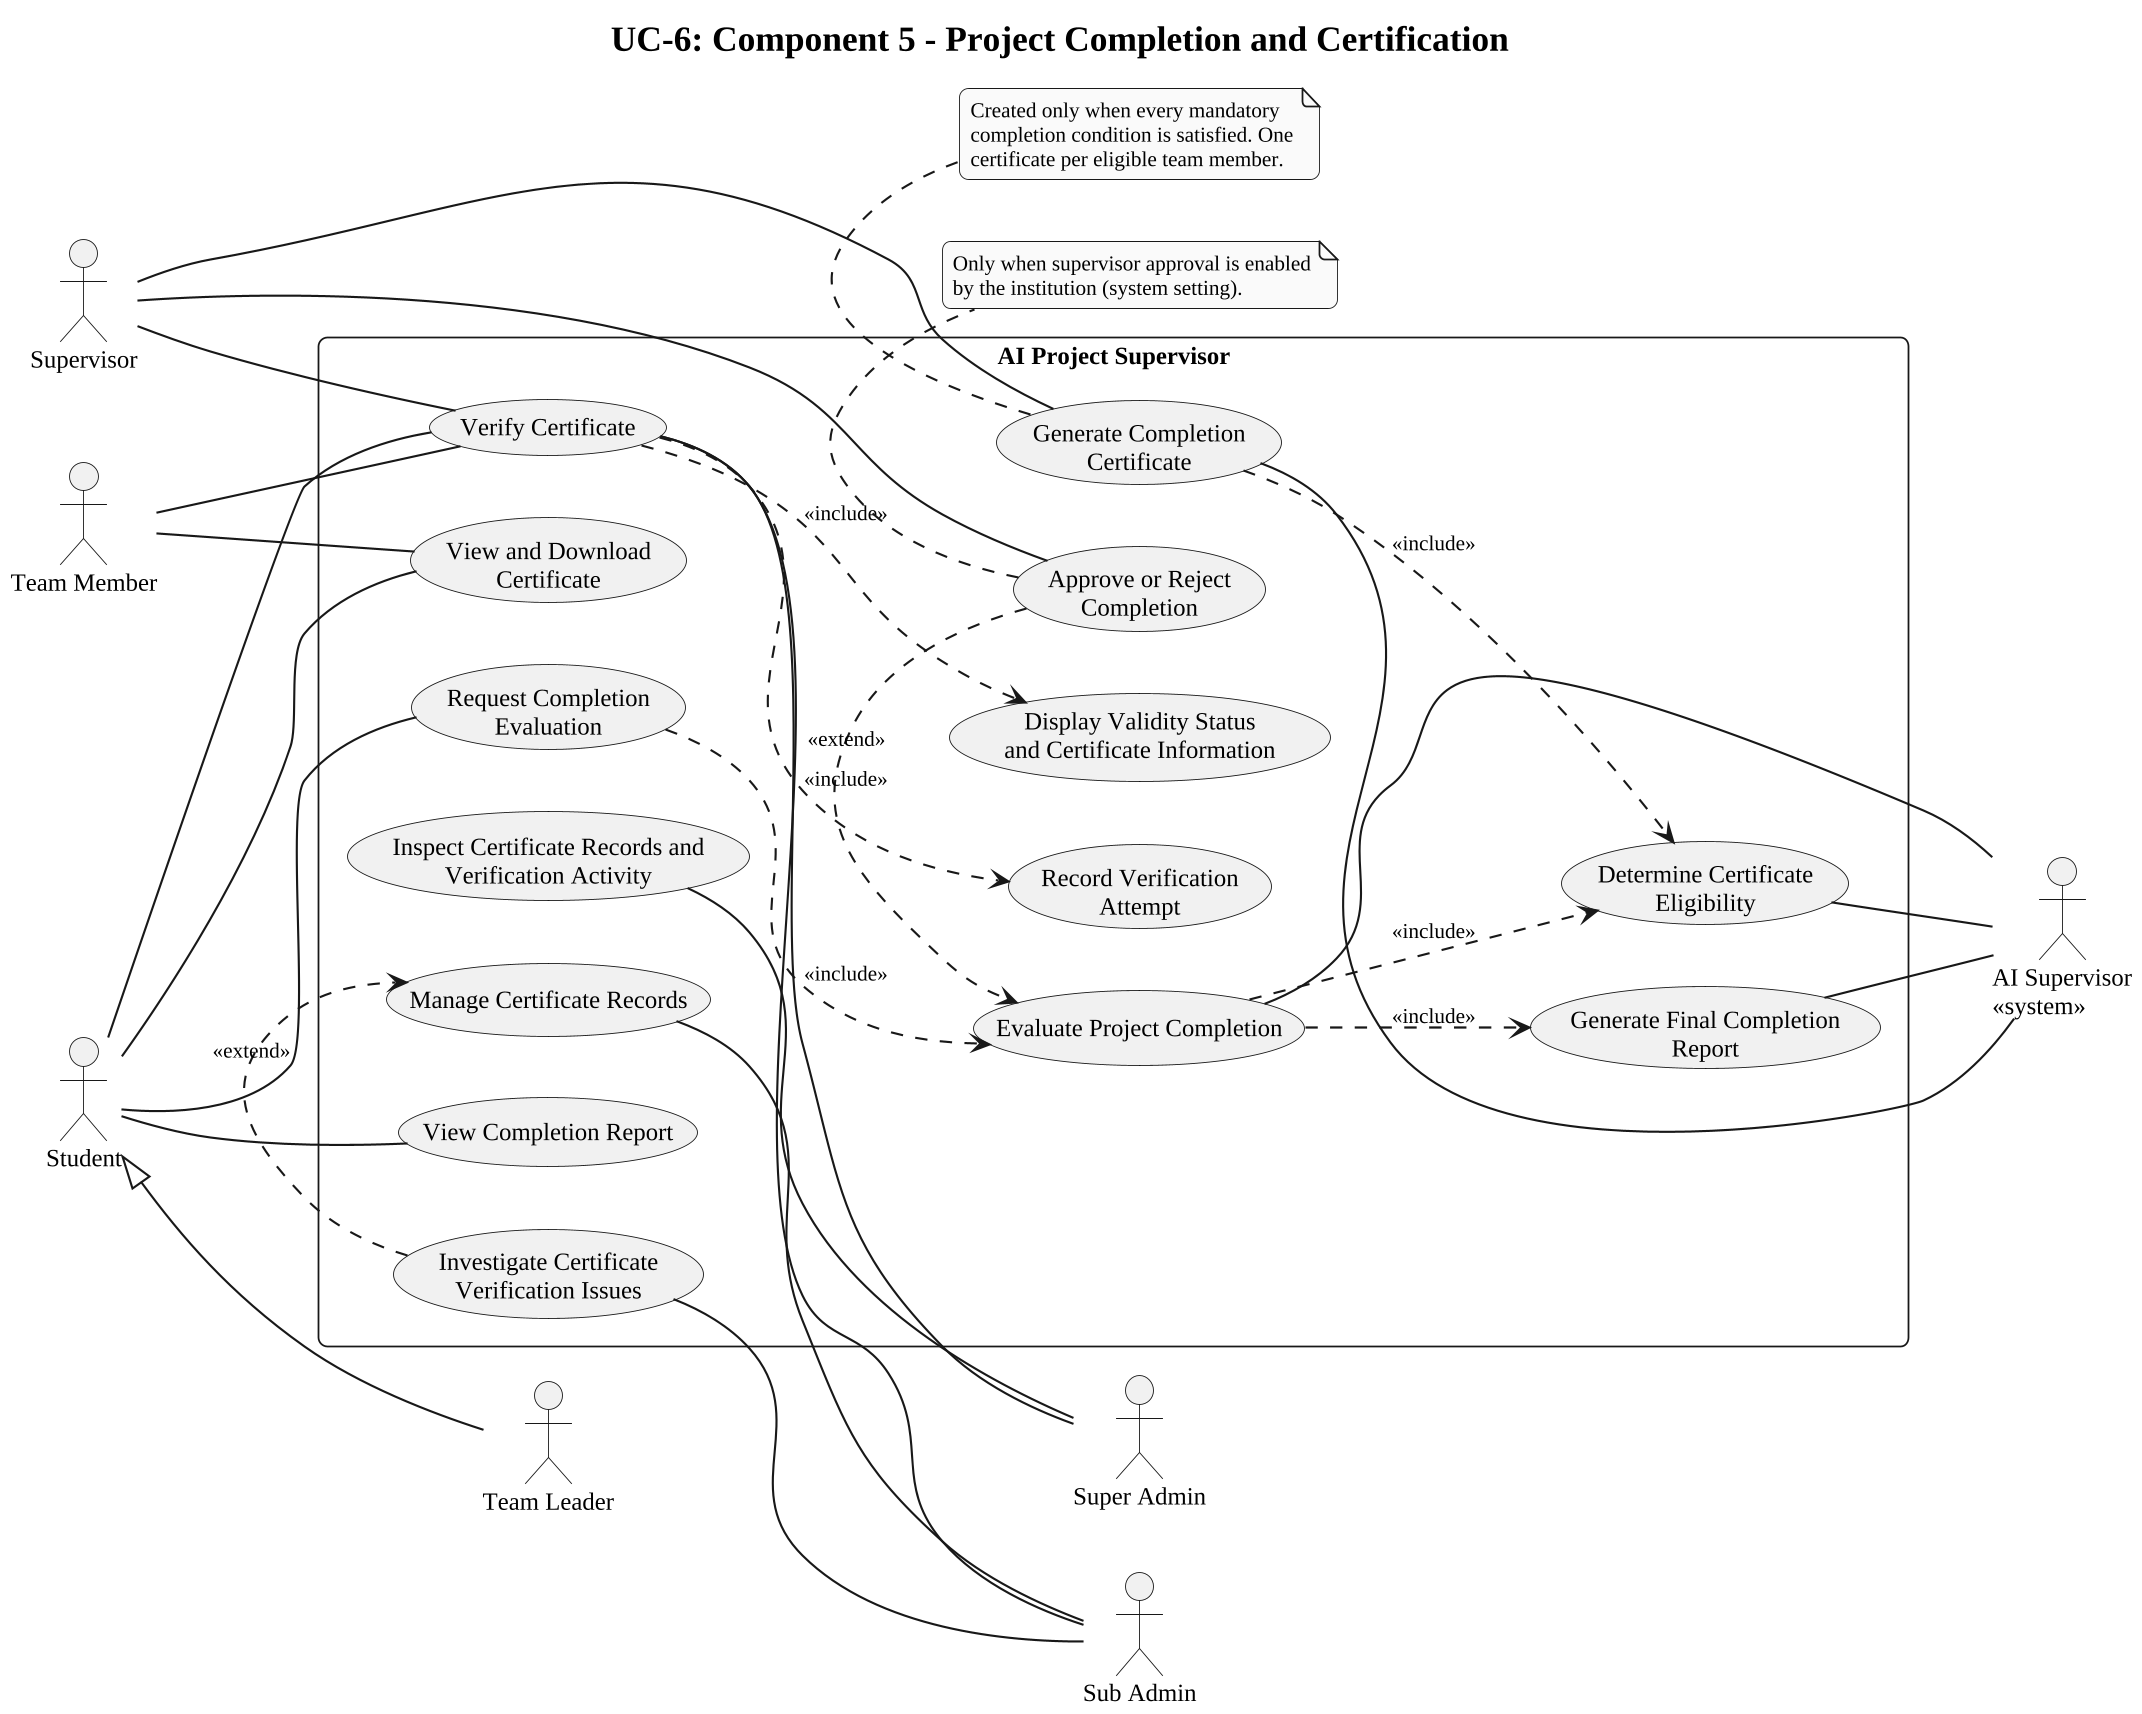

The diagram above was rendered by PlantUML. Its source (embedded in the PNG):
@startuml
!include style.iuml
title UC-6: Component 5 - Project Completion and Certification
left to right direction

actor "Student" as S
actor "Team Leader" as TL
actor "Team Member" as TM
actor "Supervisor" as SV
actor "Sub Admin" as SB
actor "Super Admin" as SA
actor "AI Supervisor\n<<system>>" as AI

S <|-- TL

rectangle "AI Project Supervisor" {
  usecase "Request Completion\nEvaluation" as U80
  usecase "Evaluate Project Completion" as U81
  usecase "Generate Final Completion\nReport" as U82
  usecase "View Completion Report" as U83
  usecase "Approve or Reject\nCompletion" as U84
  usecase "Determine Certificate\nEligibility" as U85
  usecase "Generate Completion\nCertificate" as U86
  usecase "View and Download\nCertificate" as U87
  usecase "Verify Certificate" as U88
  usecase "Display Validity Status\nand Certificate Information" as U89
  usecase "Record Verification\nAttempt" as U90
  usecase "Manage Certificate Records" as U91
  usecase "Investigate Certificate\nVerification Issues" as U92
  usecase "Inspect Certificate Records and\nVerification Activity" as U93
}

S -- U80
S -- U83
S -- U87
TM -- U87
S -- U88
TM -- U88
SV -- U88
SV -- U84
U81 -- AI
U82 -- AI
U85 -- AI
U86 -- AI
U91 -- SB
U92 -- SB
U88 -- SB
U93 -- SA
U88 -- SA
SV -- U86

U80 ..> U81 : <<include>>
U81 ..> U82 : <<include>>
U81 ..> U85 : <<include>>
U84 .> U81 : <<extend>>
U86 ..> U85 : <<include>>
U88 ..> U89 : <<include>>
U88 ..> U90 : <<include>>
U92 .> U91 : <<extend>>

note bottom of U84
  Only when supervisor approval is enabled
  by the institution (system setting).
end note

note bottom of U86
  Created only when every mandatory
  completion condition is satisfied. One
  certificate per eligible team member.
end note
@enduml